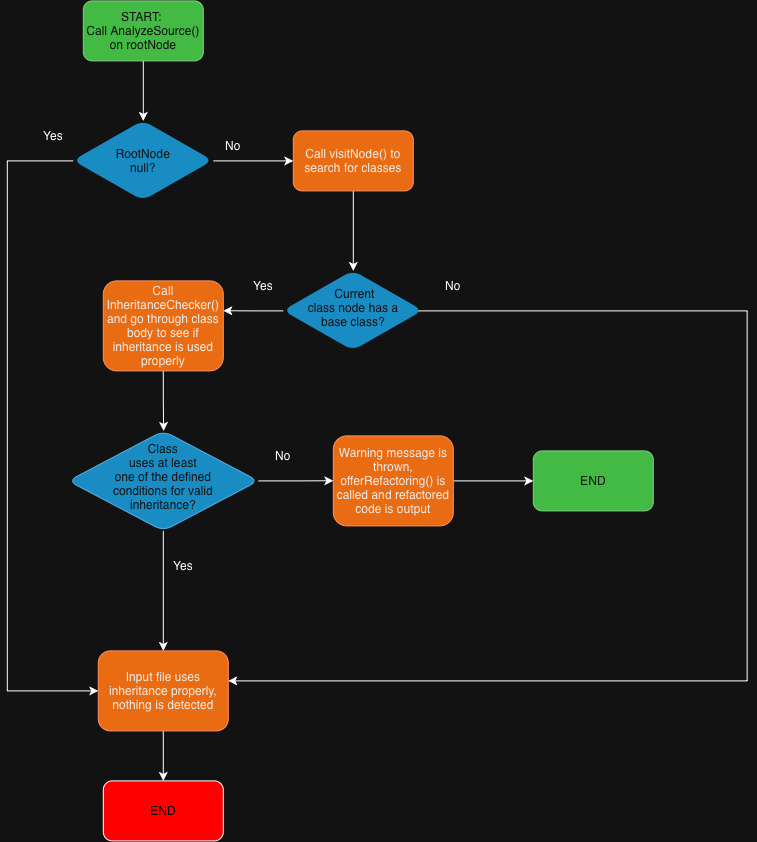

The diagram above was exported from draw.io. Its source (the exported page's mxGraphModel, read from the mxfile embedded in the PNG):
<mxGraphModel dx="1746" dy="1047" grid="1" gridSize="10" guides="1" tooltips="1" connect="1" arrows="1" fold="1" page="1" pageScale="1" pageWidth="850" pageHeight="1100" math="0" shadow="0">
  <root>
    <mxCell id="0" />
    <mxCell id="1" parent="0" />
    <mxCell id="DVuYiCP6dttmTB0koVt7-2" edge="1" parent="1" source="qzYJzNdQIqEzEnwOuW19-1" style="edgeStyle=orthogonalEdgeStyle;rounded=0;orthogonalLoop=1;jettySize=auto;html=1;" target="DVuYiCP6dttmTB0koVt7-1" value="">
      <mxGeometry relative="1" as="geometry" />
    </mxCell>
    <mxCell id="qzYJzNdQIqEzEnwOuW19-1" parent="1" style="rounded=1;whiteSpace=wrap;html=1;fillColor=#008a00;fontColor=#ffffff;strokeColor=#005700;" value="START:&amp;nbsp;&lt;div&gt;Call AnalyzeSource() on rootNode&lt;/div&gt;" vertex="1">
      <mxGeometry height="60" width="120" x="126" y="100" as="geometry" />
    </mxCell>
    <mxCell id="DVuYiCP6dttmTB0koVt7-3" edge="1" parent="1" source="DVuYiCP6dttmTB0koVt7-1" style="edgeStyle=orthogonalEdgeStyle;rounded=0;orthogonalLoop=1;jettySize=auto;html=1;exitX=1;exitY=0.5;exitDx=0;exitDy=0;">
      <mxGeometry relative="1" as="geometry">
        <mxPoint x="336" y="259.9999999999999" as="targetPoint" />
      </mxGeometry>
    </mxCell>
    <mxCell id="BnGh6Fdq7s8x7ffilQZ5-2" edge="1" parent="1" source="DVuYiCP6dttmTB0koVt7-1" style="edgeStyle=orthogonalEdgeStyle;rounded=0;orthogonalLoop=1;jettySize=auto;html=1;exitX=0;exitY=0.5;exitDx=0;exitDy=0;" target="6RIZ7C1YjpTHxJEi2vSZ-1">
      <mxGeometry relative="1" as="geometry">
        <Array as="points">
          <mxPoint x="50" y="260" />
          <mxPoint x="50" y="790" />
        </Array>
        <mxPoint x="140" y="750" as="targetPoint" />
      </mxGeometry>
    </mxCell>
    <mxCell id="DVuYiCP6dttmTB0koVt7-1" parent="1" style="rhombus;whiteSpace=wrap;html=1;shapeInside=1;rounded=1;strokeColor=none;fillColor=#1ba1e2;fontColor=#ffffff;" value="RootNode null?" vertex="1">
      <mxGeometry height="80" width="140" x="116" y="220" as="geometry" />
    </mxCell>
    <mxCell id="DVuYiCP6dttmTB0koVt7-4" parent="1" style="text;html=1;whiteSpace=wrap;strokeColor=none;fillColor=none;align=center;verticalAlign=middle;rounded=0;" value="No" vertex="1">
      <mxGeometry height="30" width="60" x="246" y="230" as="geometry" />
    </mxCell>
    <mxCell id="DVuYiCP6dttmTB0koVt7-9" edge="1" parent="1" source="DVuYiCP6dttmTB0koVt7-7" style="edgeStyle=orthogonalEdgeStyle;rounded=0;orthogonalLoop=1;jettySize=auto;html=1;exitX=0.5;exitY=1;exitDx=0;exitDy=0;entryX=0.5;entryY=0;entryDx=0;entryDy=0;" target="DVuYiCP6dttmTB0koVt7-8">
      <mxGeometry relative="1" as="geometry" />
    </mxCell>
    <mxCell id="DVuYiCP6dttmTB0koVt7-7" parent="1" style="rounded=1;whiteSpace=wrap;html=1;fillColor=#fa6800;fontColor=#000000;strokeColor=#C73500;" value="Call visitNode() to search for classes" vertex="1">
      <mxGeometry height="60" width="120" x="336" y="230" as="geometry" />
    </mxCell>
    <mxCell id="DVuYiCP6dttmTB0koVt7-11" edge="1" parent="1" source="DVuYiCP6dttmTB0koVt7-8" style="edgeStyle=orthogonalEdgeStyle;rounded=0;orthogonalLoop=1;jettySize=auto;html=1;">
      <mxGeometry relative="1" as="geometry">
        <mxPoint x="266" y="409.83333333333337" as="targetPoint" />
      </mxGeometry>
    </mxCell>
    <mxCell id="BnGh6Fdq7s8x7ffilQZ5-4" edge="1" parent="1" style="edgeStyle=orthogonalEdgeStyle;rounded=0;orthogonalLoop=1;jettySize=auto;html=1;exitX=1;exitY=0.5;exitDx=0;exitDy=0;">
      <mxGeometry relative="1" as="geometry">
        <Array as="points">
          <mxPoint x="789.9" y="410" />
          <mxPoint x="789.9" y="780" />
        </Array>
        <mxPoint x="455.88" y="410" as="sourcePoint" />
        <mxPoint x="271" y="780" as="targetPoint" />
      </mxGeometry>
    </mxCell>
    <mxCell id="DVuYiCP6dttmTB0koVt7-8" parent="1" style="rhombus;whiteSpace=wrap;html=1;shapeInside=1;rounded=1;strokeColor=none;fillColor=#1ba1e2;fontColor=#ffffff;" value="&amp;nbsp;Current class node has a base class?" vertex="1">
      <mxGeometry height="80" width="140" x="326" y="370" as="geometry" />
    </mxCell>
    <mxCell id="DVuYiCP6dttmTB0koVt7-12" parent="1" style="text;html=1;whiteSpace=wrap;strokeColor=none;fillColor=none;align=center;verticalAlign=middle;rounded=0;" value="No" vertex="1">
      <mxGeometry height="30" width="60" x="466" y="370" as="geometry" />
    </mxCell>
    <mxCell id="DVuYiCP6dttmTB0koVt7-13" parent="1" style="text;html=1;whiteSpace=wrap;strokeColor=none;fillColor=none;align=center;verticalAlign=middle;rounded=0;" value="Yes" vertex="1">
      <mxGeometry height="30" width="60" x="276" y="370" as="geometry" />
    </mxCell>
    <mxCell id="DVuYiCP6dttmTB0koVt7-16" edge="1" parent="1" source="DVuYiCP6dttmTB0koVt7-14" style="edgeStyle=orthogonalEdgeStyle;rounded=0;orthogonalLoop=1;jettySize=auto;html=1;exitX=0.5;exitY=1;exitDx=0;exitDy=0;">
      <mxGeometry relative="1" as="geometry">
        <mxPoint x="206.33333333333348" y="530" as="targetPoint" />
      </mxGeometry>
    </mxCell>
    <mxCell id="DVuYiCP6dttmTB0koVt7-14" parent="1" style="rounded=1;whiteSpace=wrap;html=1;fillColor=#fa6800;fontColor=#000000;strokeColor=#C73500;" value="Call InheritanceChecker() and go through class body to see if inheritance is used properly" vertex="1">
      <mxGeometry height="90" width="120" x="146" y="380" as="geometry" />
    </mxCell>
    <mxCell id="DVuYiCP6dttmTB0koVt7-18" edge="1" parent="1" source="DVuYiCP6dttmTB0koVt7-17" style="edgeStyle=orthogonalEdgeStyle;rounded=0;orthogonalLoop=1;jettySize=auto;html=1;exitX=1;exitY=0.5;exitDx=0;exitDy=0;">
      <mxGeometry relative="1" as="geometry">
        <mxPoint x="376" y="579.8333333333335" as="targetPoint" />
      </mxGeometry>
    </mxCell>
    <mxCell id="DVuYiCP6dttmTB0koVt7-20" edge="1" parent="1" source="DVuYiCP6dttmTB0koVt7-17" style="edgeStyle=orthogonalEdgeStyle;rounded=0;orthogonalLoop=1;jettySize=auto;html=1;exitX=0.5;exitY=1;exitDx=0;exitDy=0;entryX=0.5;entryY=0;entryDx=0;entryDy=0;" target="6RIZ7C1YjpTHxJEi2vSZ-1">
      <mxGeometry relative="1" as="geometry">
        <mxPoint x="206.33333333333348" y="720" as="targetPoint" />
      </mxGeometry>
    </mxCell>
    <mxCell id="DVuYiCP6dttmTB0koVt7-17" parent="1" style="rhombus;whiteSpace=wrap;html=1;shapeInside=1;rounded=1;strokeColor=#006EAF;fillColor=#1ba1e2;fontColor=#ffffff;" value="Class uses at least one of the defined conditions for valid inheritance?" vertex="1">
      <mxGeometry height="100" width="190" x="111" y="530" as="geometry" />
    </mxCell>
    <mxCell id="DVuYiCP6dttmTB0koVt7-19" parent="1" style="text;html=1;whiteSpace=wrap;strokeColor=none;fillColor=none;align=center;verticalAlign=middle;rounded=0;" value="No" vertex="1">
      <mxGeometry height="30" width="60" x="296" y="540" as="geometry" />
    </mxCell>
    <mxCell id="DVuYiCP6dttmTB0koVt7-21" parent="1" style="text;html=1;whiteSpace=wrap;strokeColor=none;fillColor=none;align=center;verticalAlign=middle;rounded=0;" value="Yes" vertex="1">
      <mxGeometry height="30" width="60" x="196" y="650" as="geometry" />
    </mxCell>
    <mxCell id="DVuYiCP6dttmTB0koVt7-28" edge="1" parent="1" source="DVuYiCP6dttmTB0koVt7-23" style="edgeStyle=orthogonalEdgeStyle;rounded=0;orthogonalLoop=1;jettySize=auto;html=1;" target="DVuYiCP6dttmTB0koVt7-27" value="">
      <mxGeometry relative="1" as="geometry" />
    </mxCell>
    <mxCell id="DVuYiCP6dttmTB0koVt7-23" parent="1" style="rounded=1;whiteSpace=wrap;html=1;fillColor=#fa6800;fontColor=#000000;strokeColor=#C73500;" value="&lt;div&gt;Warning message is thrown, offerRefactoring() is called and refactored code is output&lt;/div&gt;" vertex="1">
      <mxGeometry height="90" width="120" x="376" y="535" as="geometry" />
    </mxCell>
    <mxCell id="DVuYiCP6dttmTB0koVt7-25" parent="1" style="text;html=1;whiteSpace=wrap;strokeColor=none;fillColor=none;align=center;verticalAlign=middle;rounded=0;" value="Yes" vertex="1">
      <mxGeometry height="30" width="60" x="66" y="220" as="geometry" />
    </mxCell>
    <mxCell id="DVuYiCP6dttmTB0koVt7-27" parent="1" style="whiteSpace=wrap;html=1;fillColor=#008a00;strokeColor=#005700;fontColor=#ffffff;rounded=1;" value="END" vertex="1">
      <mxGeometry height="60" width="120" x="576" y="550" as="geometry" />
    </mxCell>
    <mxCell id="BnGh6Fdq7s8x7ffilQZ5-1" parent="1" style="rounded=1;whiteSpace=wrap;html=1;fillColor=light-dark(#FFFFFF,#FF0000);fontColor=light-dark(#000000,#000000);" value="END" vertex="1">
      <mxGeometry height="60" width="120" x="146" y="880" as="geometry" />
    </mxCell>
    <mxCell id="6RIZ7C1YjpTHxJEi2vSZ-2" edge="1" parent="1" source="6RIZ7C1YjpTHxJEi2vSZ-1" style="edgeStyle=orthogonalEdgeStyle;rounded=0;orthogonalLoop=1;jettySize=auto;html=1;exitX=0.5;exitY=1;exitDx=0;exitDy=0;entryX=0.5;entryY=0;entryDx=0;entryDy=0;" target="BnGh6Fdq7s8x7ffilQZ5-1">
      <mxGeometry relative="1" as="geometry" />
    </mxCell>
    <mxCell id="6RIZ7C1YjpTHxJEi2vSZ-1" parent="1" style="rounded=1;whiteSpace=wrap;html=1;fillColor=#fa6800;fontColor=#000000;strokeColor=#C73500;" value="Input file uses inheritance properly, nothing is detected" vertex="1">
      <mxGeometry height="80" width="130" x="141" y="750" as="geometry" />
    </mxCell>
  </root>
</mxGraphModel>